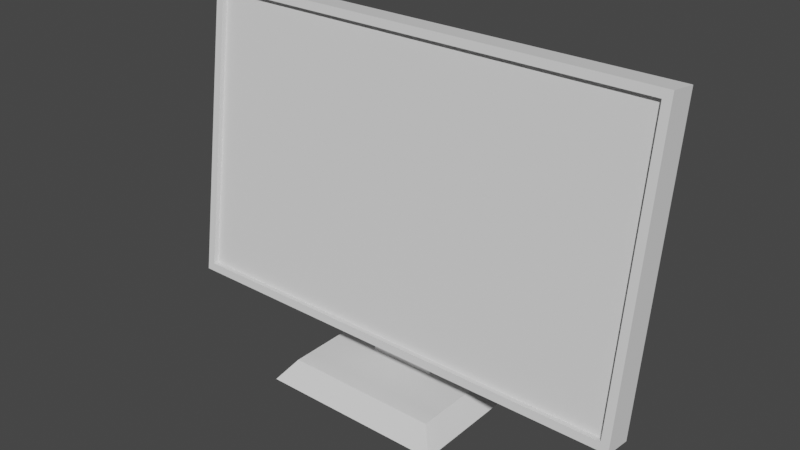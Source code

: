 # Source: computer_screen.blend  (saved by Blender 2.91.10; exported with 4.5.12 LTS)
import bpy
from mathutils import Matrix  # noqa: F401  (used for matrix-valued properties, if any)

bpy.ops.wm.read_factory_settings(use_empty=True)
scene = bpy.context.scene
scene.name = 'Scene'

# ---- world
world_world = bpy.data.worlds.new('World'); scene.world = world_world
world_world.use_nodes = True; world_world.node_tree.nodes.clear()
_N = world_world.node_tree.nodes; _L = world_world.node_tree.links
n0 = _N.new('ShaderNodeOutputWorld'); n0.name = 'World Output'; n0.location = (300, 300)
n1 = _N.new('ShaderNodeBackground'); n1.name = 'Background'; n1.location = (10, 300)
n1.inputs[0].default_value = (0.05088, 0.05088, 0.05088, 1.0)
_L.new(n1.outputs[0], n0.inputs[0])
n0.is_active_output = True
world_world.color = (0.05088, 0.05088, 0.05088)
world_world.use_sun_shadow = False
world_world.sun_shadow_jitter_overblur = 0.0

# ---- meshes
me_computer_screen = bpy.data.meshes.new('computer_screen')
me_computer_screen.from_pydata([(-0.2979, -0.04662, 0.07563), (-0.2979, -0.008869, 0.07032), (-0.2979, 0.005969, 0.4498), (-0.2979, 0.04372, 0.4445), (-0.2876, -0.04518, 0.08589), (-0.2876, -0.03862, 0.08496), (0.2919, -0.04518, 0.08589), (0.2919, -0.03862, 0.08496), (-0.2979, -0.04662, 0.07563), (0.2919, -0.04518, 0.08589), (0.3023, -0.04662, 0.07563), (0.3023, 0.005969, 0.4498), (0.2919, 0.004527, 0.4396), (-0.2876, 0.004527, 0.4396), (-0.2876, -0.04518, 0.08589), (-0.2979, 0.005969, 0.4498), (0.3023, -0.008869, 0.07032), (-0.05326, 0.0009619, 0.1403), (-0.2979, -0.008869, 0.07032), (-0.2979, 0.04372, 0.4445), (-0.05326, 0.006791, 0.1818), (0.03286, 0.006791, 0.1818), (0.03286, 0.0009619, 0.1403), (0.3023, 0.04372, 0.4445), (-0.2876, -0.04518, 0.08589), (-0.2876, 0.004527, 0.4396), (-0.2876, -0.03862, 0.08496), (-0.2876, 0.01109, 0.4386), (-0.2979, -0.008869, 0.07032), (-0.2979, -0.04662, 0.07563), (0.3023, -0.008869, 0.07032), (0.3023, -0.04662, 0.07563), (-0.2876, 0.01109, 0.4386), (-0.2876, 0.004527, 0.4396), (0.2919, 0.01109, 0.4386), (0.2919, 0.004527, 0.4396), (-0.2979, 0.005969, 0.4498), (-0.2979, 0.04372, 0.4445), (0.3023, 0.005969, 0.4498), (0.3023, 0.04372, 0.4445), (0.3023, -0.04662, 0.07563), (0.3023, 0.005969, 0.4498), (0.3023, -0.008869, 0.07032), (0.3023, 0.04372, 0.4445), (0.2919, -0.04518, 0.08589), (0.2919, -0.03862, 0.08496), (0.2919, 0.004527, 0.4396), (0.2919, 0.01109, 0.4386), (-0.05326, 0.006791, 0.1818), (-0.05326, 0.01431, 0.1818), (0.03286, 0.006791, 0.1818), (0.03286, 0.01431, 0.1818), (-0.05326, 0.0009619, 0.1403), (-0.05326, 0.004378, 0.1403), (-0.05326, 0.006791, 0.1818), (-0.05326, 0.004378, 0.0265), (-0.05326, 0.0375, 0.0265), (-0.05326, 0.01431, 0.1818), (-0.05326, 0.0375, 0.1586), (0.03286, 0.004378, 0.0265), (0.03286, 0.004378, 0.1403), (0.03286, 0.0375, 0.0265), (0.03286, 0.006791, 0.1818), (0.03286, 0.01431, 0.1818), (0.03286, 0.0375, 0.1586), (0.03286, 0.0009619, 0.1403), (-0.05326, 0.0375, 0.0265), (0.03286, 0.0375, 0.0265), (-0.05326, 0.0375, 0.1586), (0.03286, 0.0375, 0.1586), (-0.1297, -0.09336, 0.0), (-0.1297, 0.06561, 0.0), (-0.1099, -0.07349, 0.0265), (-0.1099, 0.05899, 0.0265), (-0.1099, 0.05899, 0.0265), (-0.05326, 0.004378, 0.0265), (-0.1099, -0.07349, 0.0265), (0.08947, -0.07349, 0.0265), (0.03286, 0.004378, 0.0265), (0.03286, 0.0375, 0.0265), (-0.05326, 0.0375, 0.0265), (0.08947, 0.05899, 0.0265), (0.1093, -0.09336, 0.0), (0.08947, -0.07349, 0.0265), (0.1093, 0.06561, 0.0), (0.08947, 0.05899, 0.0265), (-0.05326, 0.0375, 0.1586), (0.03286, 0.0375, 0.1586), (-0.05326, 0.01431, 0.1818), (0.03286, 0.01431, 0.1818), (-0.05326, 0.004378, 0.1403), (-0.05326, 0.0009619, 0.1403), (0.03286, 0.004378, 0.1403), (0.03286, 0.0009619, 0.1403), (0.03286, 0.004378, 0.0265), (-0.05326, 0.004378, 0.0265), (0.03286, 0.004378, 0.1403), (-0.05326, 0.004378, 0.1403), (-0.1297, 0.06561, 0.0), (0.1093, 0.06561, 0.0), (-0.1099, 0.05899, 0.0265), (0.08947, 0.05899, 0.0265), (-0.1297, 0.06561, 0.0), (-0.1297, -0.09336, 0.0), (0.1093, 0.06561, 0.0), (0.1093, -0.09336, 0.0), (0.1093, -0.09336, 0.0), (-0.1297, -0.09336, 0.0), (0.08947, -0.07349, 0.0265), (-0.1099, -0.07349, 0.0265), (0.2919, -0.03862, 0.08496), (-0.2876, -0.03862, 0.08496), (0.2919, 0.01109, 0.4386), (-0.2876, 0.01109, 0.4386)], [], [(2, 1, 0), (1, 2, 3), (6, 5, 4), (5, 6, 7), (10, 9, 8), (9, 10, 11), (9, 11, 12), (12, 11, 13), (14, 8, 9), (8, 14, 15), (15, 14, 13), (15, 13, 11), (18, 17, 16), (17, 18, 19), (17, 19, 20), (20, 19, 21), (22, 16, 17), (16, 22, 23), (23, 22, 21), (23, 21, 19), (26, 25, 24), (25, 26, 27), (30, 29, 28), (29, 30, 31), (34, 33, 32), (33, 34, 35), (38, 37, 36), (37, 38, 39), (42, 41, 40), (41, 42, 43), (46, 45, 44), (45, 46, 47), (50, 49, 48), (49, 50, 51), (54, 53, 52), (53, 54, 55), (55, 54, 56), (56, 54, 57), (56, 57, 58), (61, 60, 59), (60, 61, 62), (62, 61, 63), (63, 61, 64), (62, 65, 60), (68, 67, 66), (67, 68, 69), (72, 71, 70), (71, 72, 73), (76, 75, 74), (75, 76, 77), (75, 77, 78), (78, 77, 79), (80, 74, 75), (74, 80, 81), (81, 80, 79), (81, 79, 77), (84, 83, 82), (83, 84, 85), (88, 87, 86), (87, 88, 89), (92, 91, 90), (91, 92, 93), (96, 95, 94), (95, 96, 97), (100, 99, 98), (99, 100, 101), (104, 103, 102), (103, 104, 105), (108, 107, 106), (107, 108, 109), (112, 111, 110), (111, 112, 113)])
me_computer_screen.polygons.foreach_set('use_smooth', [0, 0, 0, 0, 0, 0, 0, 1, 0, 1, 0, 0, 0, 0, 0, 0, 0, 0, 0, 0, 0, 0, 0, 0, 1, 1, 0, 0, 0, 0, 0, 0, 0, 0, 0, 0, 0, 0, 0, 0, 0, 0, 0, 0, 0, 0, 0, 0, 0, 0, 0, 0, 0, 0, 0, 0, 0, 0, 0, 0, 0, 0, 0, 0, 0, 0, 0, 0, 0, 0, 0, 0])
_uv = me_computer_screen.uv_layers.new(name='UVMap')
_uv.uv.foreach_set('vector', [-2.558, 11.59, -2.176, 1.811, -1.204, 1.948, -2.176, 1.811, -2.558, 11.59, -3.531, 11.45, -15.19, -0.921, -0.2668, -1.092, -0.2668, -0.921, -0.2668, -1.092, -15.19, -0.921, -15.19, -1.092, 15.46, 2.097, 15.19, 2.363, -5.685e-14, 2.097, 15.19, 2.363, 15.46, 2.097, 15.46, 11.83, 15.19, 2.363, 15.46, 11.83, 15.19, 11.56, 15.19, 11.56, 15.46, 11.83, 0.2668, 11.56, 0.2668, 2.363, -5.685e-14, 2.097, 15.19, 2.363, -5.685e-14, 2.097, 0.2668, 2.363, -5.685e-14, 11.83, -5.685e-14, 11.83, 0.2668, 2.363, 0.2668, 11.56, -5.685e-14, 11.83, 0.2668, 11.56, 15.46, 11.83, 5.684e-14, 2.097, -6.302, 3.916, -15.46, 2.097, -6.302, 3.916, 5.684e-14, 2.097, 5.684e-14, 11.83, -6.302, 3.916, 5.684e-14, 11.83, -6.302, 4.995, -6.302, 4.995, 5.684e-14, 11.83, -8.52, 4.995, -8.52, 3.916, -15.46, 2.097, -6.302, 3.916, -15.46, 2.097, -8.52, 3.916, -15.46, 11.83, -15.46, 11.83, -8.52, 3.916, -8.52, 4.995, -15.46, 11.83, -8.52, 4.995, 5.684e-14, 11.83, 1.41, 2.188, 2.521, 11.32, 1.241, 2.212, 2.521, 11.32, 1.41, 2.188, 2.69, 11.3, 15.46, -1.903, -5.684e-14, -0.921, -5.684e-14, -1.903, -5.684e-14, -0.921, 15.46, -1.903, 15.46, -0.921, 15.19, -1.092, 0.2668, -0.921, 0.2668, -1.092, 0.2668, -0.921, 15.19, -1.092, 15.19, -0.921, -15.46, -0.921, 5.684e-14, -1.903, 5.684e-14, -0.921, 5.684e-14, -1.903, -15.46, -0.921, -15.46, -1.903, 2.176, 1.811, 2.558, 11.59, 1.204, 1.948, 2.558, 11.59, 2.176, 1.811, 3.531, 11.45, -2.521, 11.32, -1.41, 2.188, -1.241, 2.212, -1.41, 2.188, -2.521, 11.32, -2.69, 11.3, 8.52, 2.58, 6.302, 2.773, 6.302, 2.58, 6.302, 2.773, 8.52, 2.58, 8.52, 2.773, -2.58, 4.681, -2.517, 3.613, -2.429, 3.613, -2.517, 3.613, -2.58, 4.681, -2.517, 0.6824, -2.517, 0.6824, -2.58, 4.681, -3.37, 0.6824, -3.37, 0.6824, -2.58, 4.681, -2.773, 4.681, -3.37, 0.6824, -2.773, 4.681, -3.37, 4.084, 3.37, 0.6824, 2.517, 3.613, 2.517, 0.6824, 2.517, 3.613, 3.37, 0.6824, 2.58, 4.681, 2.58, 4.681, 3.37, 0.6824, 2.773, 4.681, 2.773, 4.681, 3.37, 0.6824, 3.37, 4.084, 2.58, 4.681, 2.429, 3.613, 2.517, 3.613, -6.302, 4.084, -8.52, 0.6824, -6.302, 0.6824, -8.52, 0.6824, -6.302, 4.084, -8.52, 4.084, -0.5118, 3.452, -4.095, 2.599, -2.132e-14, 2.599, -4.095, 2.599, -0.5118, 3.452, -3.924, 3.452, 4.844, 0.5118, 6.302, 2.517, 4.844, 3.924, 6.302, 2.517, 4.844, 0.5118, 9.978, 0.5118, 6.302, 2.517, 9.978, 0.5118, 8.52, 2.517, 8.52, 2.517, 9.978, 0.5118, 8.52, 3.37, 6.302, 3.37, 4.844, 3.924, 6.302, 2.517, 4.844, 3.924, 6.302, 3.37, 9.978, 3.924, 9.978, 3.924, 6.302, 3.37, 8.52, 3.37, 9.978, 3.924, 8.52, 3.37, 9.978, 0.5118, 4.095, -6.294, 0.5118, -5.441, 2.131e-14, -6.294, 0.5118, -5.441, 4.095, -6.294, 3.924, -5.441, -6.302, 1.349, -8.52, 0.5047, -6.302, 0.5047, -8.52, 0.5047, -6.302, 1.349, -8.52, 1.349, -8.52, 2.517, -6.302, 2.429, -6.302, 2.517, -6.302, 2.429, -8.52, 2.517, -8.52, 2.429, 8.52, 3.613, 6.302, 0.6824, 8.52, 0.6824, 6.302, 0.6824, 8.52, 3.613, 6.302, 3.613, -4.844, -0.2897, -10.49, -0.9931, -4.332, -0.9931, -10.49, -0.9931, -4.844, -0.2897, -9.978, -0.2897, -10.49, 4.095, -4.332, 0.0, -4.332, 4.095, -4.332, 0.0, -10.49, 4.095, -10.49, 0.0, 9.978, 0.8531, 4.332, 0.0, 10.49, 0.0, 4.332, 0.0, 9.978, 0.8531, 4.844, 0.8531, 15.19, 11.56, 0.2668, 2.363, 15.19, 2.363, 0.2668, 2.363, 15.19, 11.56, 0.2668, 11.56])
me_computer_screen.use_remesh_fix_poles = True
me_computer_screen.use_remesh_preserve_attributes = False
me_computer_screen.use_mirror_vertex_groups = False
me_computer_screen.update()
me_computer_screen.normals_split_custom_set([tuple(v) for v in zip(*[iter([-1.0, 6.142e-07, 0.0, -1.0, 6.142e-07, 0.0, -1.0, 6.142e-07, 0.0, -1.0, -1.131e-07, 0.0, -1.0, -1.131e-07, 0.0, -1.0, -1.131e-07, 0.0, 0.0, 0.1392, 0.9903, 0.0, 0.1392, 0.9903, 0.0, 0.1392, 0.9903, 0.0, 0.1392, 0.9903, 0.0, 0.1392, 0.9903, 0.0, 0.1392, 0.9903, 0.0, -0.9903, 0.1392, 0.0, -0.9903, 0.1392, 0.0, -0.9903, 0.1392, 4.759e-07, -0.9903, 0.1392, 4.759e-07, -0.9903, 0.1392, 4.759e-07, -0.9903, 0.1392, -1.039e-06, -0.9903, 0.1392, -1.039e-06, -0.9903, 0.1392, -1.039e-06, -0.9903, 0.1392, 0.0, -0.9903, 0.1392, 0.0, -0.9903, 0.1392, 0.0, -0.9903, 0.1392, 0.0, -0.9903, 0.1392, 0.0, -0.9903, 0.1392, 0.0, -0.9903, 0.1392, -4.759e-07, -0.9903, 0.1392, -4.759e-07, -0.9903, 0.1392, -4.759e-07, -0.9903, 0.1392, 1.007e-06, -0.9903, 0.1392, 1.007e-06, -0.9903, 0.1392, 1.007e-06, -0.9903, 0.1392, 0.0, -0.9903, 0.1392, 0.0, -0.9903, 0.1392, 0.0, -0.9903, 0.1392, 0.0, 0.9903, -0.1392, 0.0, 0.9903, -0.1392, 0.0, 0.9903, -0.1392, 2.015e-08, 0.9903, -0.1392, 2.015e-08, 0.9903, -0.1392, 2.015e-08, 0.9903, -0.1392, 0.0, 0.9903, -0.1392, 0.0, 0.9903, -0.1392, 0.0, 0.9903, -0.1392, 0.0, 0.9903, -0.1392, 0.0, 0.9903, -0.1392, 0.0, 0.9903, -0.1392, 0.0, 0.9903, -0.1392, 0.0, 0.9903, -0.1392, 0.0, 0.9903, -0.1392, -1.829e-08, 0.9903, -0.1392, -1.829e-08, 0.9903, -0.1392, -1.829e-08, 0.9903, -0.1392, 0.0, 0.9903, -0.1392, 0.0, 0.9903, -0.1392, 0.0, 0.9903, -0.1392, 0.0, 0.9903, -0.1392, 0.0, 0.9903, -0.1392, 0.0, 0.9903, -0.1392, 1.0, 0.0, 0.0, 1.0, 0.0, 0.0, 1.0, 0.0, 0.0, 1.0, 6.299e-06, 0.0, 1.0, 6.299e-06, 0.0, 1.0, 6.299e-06, 0.0, 0.0, -0.1392, -0.9903, 0.0, -0.1392, -0.9903, 0.0, -0.1392, -0.9903, 0.0, -0.1392, -0.9903, 0.0, -0.1392, -0.9903, 0.0, -0.1392, -0.9903, 0.0, -0.1392, -0.9903, 0.0, -0.1392, -0.9903, 0.0, -0.1392, -0.9903, 0.0, -0.1392, -0.9903, 0.0, -0.1392, -0.9903, 0.0, -0.1392, -0.9903, 0.0, 0.1392, 0.9903, 0.0, 0.1392, 0.9903, 0.0, 0.1392, 0.9903, 0.0, 0.1392, 0.9903, 0.0, 0.1392, 0.9903, 0.0, 0.1392, 0.9903, 1.0, 1.034e-06, 0.0, 1.0, 1.034e-06, 0.0, 1.0, 1.034e-06, 0.0, 1.0, 0.0, 0.0, 1.0, 0.0, 0.0, 1.0, 0.0, 0.0, -1.0, 2.042e-06, 0.0, -1.0, 2.042e-06, 0.0, -1.0, 2.042e-06, 0.0, -1.0, -3.1e-06, 0.0, -1.0, -3.1e-06, 0.0, -1.0, -3.1e-06, 0.0, 0.0, 0.0, 1.0, 0.0, 0.0, 1.0, 0.0, 0.0, 1.0, 0.0, 0.0, 1.0, 0.0, 0.0, 1.0, 0.0, 0.0, 1.0, -1.0, 0.0, 0.0, -1.0, 0.0, 0.0, -1.0, 0.0, 0.0, -1.0, 6.785e-06, 0.0, -1.0, 6.785e-06, 0.0, -1.0, 6.785e-06, 0.0, -1.0, 0.0, 0.0, -1.0, 0.0, 0.0, -1.0, 0.0, 0.0, -1.0, 0.0, 0.0, -1.0, 0.0, 0.0, -1.0, 0.0, 0.0, -1.0, -1.521e-07, 0.0, -1.0, -1.521e-07, 0.0, -1.0, -1.521e-07, 0.0, 1.0, 0.0, 0.0, 1.0, 0.0, 0.0, 1.0, 0.0, 0.0, 1.0, 0.0, 0.0, 1.0, 0.0, 0.0, 1.0, 0.0, 0.0, 1.0, 0.0, 0.0, 1.0, 0.0, 0.0, 1.0, 0.0, 0.0, 1.0, 0.0, 0.0, 1.0, 0.0, 0.0, 1.0, 0.0, 0.0, 1.0, 0.0, 0.0, 1.0, 0.0, 0.0, 1.0, 0.0, 0.0, 0.0, 1.0, 0.0, 0.0, 1.0, 0.0, 0.0, 1.0, 0.0, 0.0, 1.0, 0.0, 0.0, 1.0, 0.0, 0.0, 1.0, 0.0, -0.8, 0.0, 0.6, -0.8, 0.0, 0.6, -0.8, 0.0, 0.6, -0.8, 0.0, 0.6, -0.8, 0.0, 0.6, -0.8, 0.0, 0.6, -3.104e-08, 0.0, 1.0, -3.104e-08, 0.0, 1.0, -3.104e-08, 0.0, 1.0, 0.0, 0.0, 1.0, 0.0, 0.0, 1.0, 0.0, 0.0, 1.0, 0.0, 0.0, 1.0, 0.0, 0.0, 1.0, 0.0, 0.0, 1.0, 0.0, 0.0, 1.0, 0.0, 0.0, 1.0, 0.0, 0.0, 1.0, 0.0, 0.0, 1.0, 0.0, 0.0, 1.0, 0.0, 0.0, 1.0, 0.0, 0.0, 1.0, 0.0, 0.0, 1.0, 0.0, 0.0, 1.0, 0.0, 0.0, 1.0, 0.0, 0.0, 1.0, 0.0, 0.0, 1.0, 0.0, 0.0, 1.0, 0.0, 0.0, 1.0, 0.0, 0.0, 1.0, 0.8, 0.0, 0.6, 0.8, 0.0, 0.6, 0.8, 0.0, 0.6, 0.8, 0.0, 0.6, 0.8, 0.0, 0.6, 0.8, 0.0, 0.6, 0.0, 0.7071, 0.7071, 0.0, 0.7071, 0.7071, 0.0, 0.7071, 0.7071, 0.0, 0.7071, 0.7071, 0.0, 0.7071, 0.7071, 0.0, 0.7071, 0.7071, 0.0, 0.0, -1.0, 0.0, 0.0, -1.0, 0.0, 0.0, -1.0, 0.0, 0.0, -1.0, 0.0, 0.0, -1.0, 0.0, 0.0, -1.0, 0.0, -1.0, 0.0, 0.0, -1.0, 0.0, 0.0, -1.0, 0.0, 0.0, -1.0, 0.0, 0.0, -1.0, 0.0, 0.0, -1.0, 0.0, 0.0, 0.9701, 0.2425, 0.0, 0.9701, 0.2425, 0.0, 0.9701, 0.2425, 0.0, 0.9701, 0.2425, 0.0, 0.9701, 0.2425, 0.0, 0.9701, 0.2425, 0.0, 0.0, -1.0, 0.0, 0.0, -1.0, 0.0, 0.0, -1.0, 0.0, 0.0, -1.0, 0.0, 0.0, -1.0, 0.0, 0.0, -1.0, 0.0, -0.8, 0.6, 0.0, -0.8, 0.6, 0.0, -0.8, 0.6, 0.0, -0.8, 0.6, 0.0, -0.8, 0.6, 0.0, -0.8, 0.6, 0.0, -0.9903, 0.1392, 0.0, -0.9903, 0.1392, 0.0, -0.9903, 0.1392, 0.0, -0.9903, 0.1392, 0.0, -0.9903, 0.1392, 0.0, -0.9903, 0.1392])] * 3)])

# ---- objects
ob_computer_screen = bpy.data.objects.new('computer_screen', me_computer_screen)
ob_collider = bpy.data.objects.new('collider', None)

# ---- transforms, parenting, visibility, modifiers, constraints
ob_computer_screen.location = (0.0, 0.0, 0.0)
ob_computer_screen.rotation_mode = 'QUATERNION'
ob_computer_screen.rotation_quaternion = (1.0, 0.0, 0.0, 0.0)
ob_computer_screen.lineart.crease_threshold = 0.0
ob_collider.parent = ob_computer_screen
ob_collider.location = (0.0, -8.062e-09, 0.26)
ob_collider.scale = (0.5821, 0.08448, 0.345)
ob_collider.empty_display_type = 'CUBE'
ob_collider.empty_display_size = 0.5
ob_collider.lineart.crease_threshold = 0.0

# ---- collection membership
scene.collection.objects.link(ob_computer_screen)
scene.collection.objects.link(ob_collider)

# ---- scene / render settings (as saved in the file)
scene.frame_start = 1; scene.frame_end = 250; scene.frame_set(1)
scene.render.engine = 'BLENDER_EEVEE_NEXT'
scene.cycles.use_denoising = False
scene.cycles.samples = 128
scene.cycles.sampling_pattern = 'TABULATED_SOBOL'
scene.cycles.use_adaptive_sampling = False
scene.cycles.use_light_tree = False
scene.view_settings.view_transform = 'Filmic'
bpy.context.view_layer.update()

# ---- added for rendering (the .blend has no active camera and no usable light): camera, sun
cam_auto = bpy.data.cameras.new('AutoCamera')
cam_auto.lens = 50.0
cam_auto.sensor_width = 36.0
cam_auto.clip_end = 1000.0
ob_auto_camera = bpy.data.objects.new('AutoCamera', cam_auto)
scene.collection.objects.link(ob_auto_camera)
ob_auto_camera.location = (0.711594, -0.865169, 0.792444)
ob_auto_camera.rotation_euler = (1.09748, -7.21219e-08, 0.694738)
scene.camera = ob_auto_camera
light_auto_sun = bpy.data.lights.new('AutoSun', 'SUN')
light_auto_sun.energy = 3.0
light_auto_sun.angle = 0.0523599
ob_auto_sun = bpy.data.objects.new('AutoSun', light_auto_sun)
scene.collection.objects.link(ob_auto_sun)
ob_auto_sun.rotation_euler = (0.872665, 0.174533, 0.523599)
bpy.context.view_layer.update()

